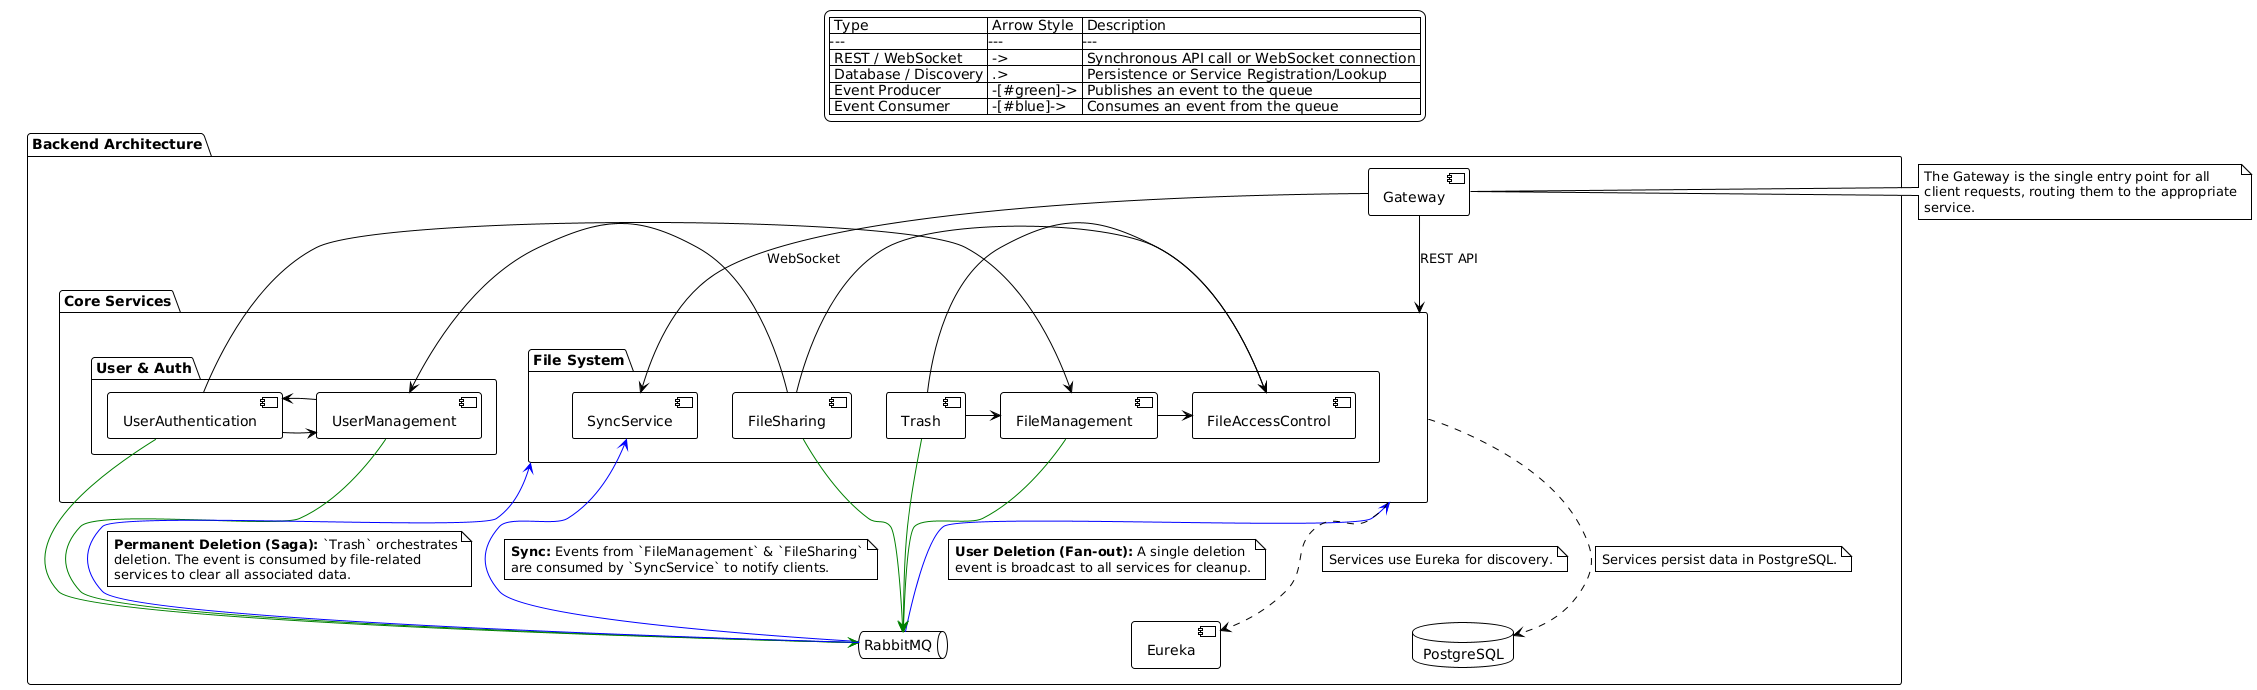

The diagram above was rendered by PlantUML. Its source (embedded in the PNG):
@startuml
!theme plain

' Define a legend for clarity
legend top
  | Type | Arrow Style | Description |
  |---|---|---|
  | REST / WebSocket | -> | Synchronous API call or WebSocket connection |
  | Database / Discovery | .> | Persistence or Service Registration/Lookup |
  | Event Producer | -[#green]-> | Publishes an event to the queue |
  | Event Consumer | -[#blue]-> | Consumes an event from the queue |
endlegend

package "Backend Architecture" {

  component Gateway

  ' Grouping all core services together to simplify common connections
  package "Core Services" {
    package "User & Auth" {
      component UserAuthentication
      component UserManagement
    }

    package "File System" {
      component FileManagement
      component FileAccessControl
      component FileSharing
      component Trash
      component SyncService
    }
  }

  ' Infrastructure layer
  database PostgreSQL
  queue RabbitMQ
  component Eureka

  ' --- Layout hints ---
  Gateway -[hidden]down- "Core Services"
  "Core Services" -[hidden]down- RabbitMQ
  RabbitMQ -[hidden]left- PostgreSQL
  RabbitMQ -[hidden]right- Eureka
}

' --- Connections ---

' 1. Gateway as the main entry point
Gateway --> "Core Services" : REST API
Gateway -> SyncService : WebSocket
note left of Gateway
  The Gateway is the single entry point for all
  client requests, routing them to the appropriate
  service.
end note

' 2. Inter-service synchronous calls
UserAuthentication -> UserManagement
UserAuthentication -> FileManagement
UserManagement -> UserAuthentication
FileManagement -> FileAccessControl
FileSharing -> FileAccessControl
FileSharing -> UserManagement
Trash -> FileManagement
Trash -> FileAccessControl

' 3. Common infrastructure dependencies (simplified)
"Core Services" .> PostgreSQL
note on link
  Services persist data in PostgreSQL.
endnote

"Core Services" .> Eureka
note on link
  Services use Eureka for discovery.
endnote

' 4. Asynchronous event flow via RabbitMQ (simplified)

' a) Real-Time Sync
FileManagement -[#green]-> RabbitMQ
FileSharing -[#green]-> RabbitMQ
RabbitMQ -[#blue]-> SyncService
note on link
  **Sync:** Events from `FileManagement` & `FileSharing`
  are consumed by `SyncService` to notify clients.
endnote

' b) User Deletion (Fan-out)
UserAuthentication -[#green]-> RabbitMQ
UserManagement -[#green]-> RabbitMQ
RabbitMQ -[#blue]-> "Core Services"
note on link
  **User Deletion (Fan-out):** A single deletion
  event is broadcast to all services for cleanup.
endnote

' c) Permanent Deletion (Saga)
Trash -[#green]-> RabbitMQ
RabbitMQ -[#blue]-> "File System"
note on link
  **Permanent Deletion (Saga):** `Trash` orchestrates
  deletion. The event is consumed by file-related
  services to clear all associated data.
endnote
@enduml